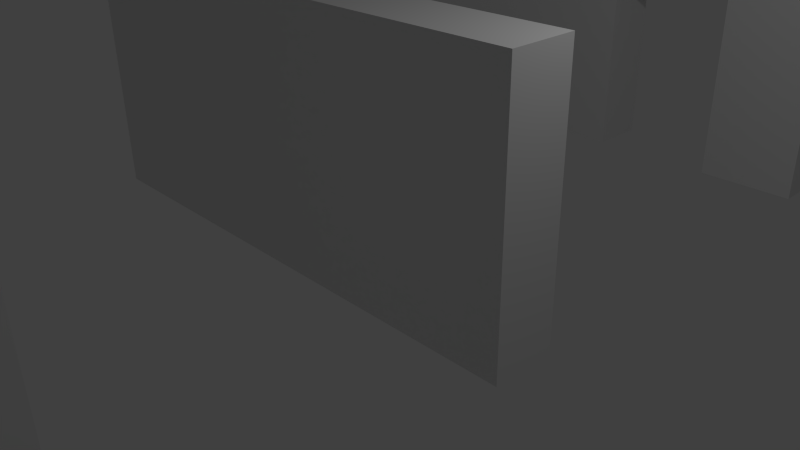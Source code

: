 # Source: paredes.blend  (saved by Blender 2.72.0; exported with 4.5.12 LTS)
import bpy
from mathutils import Matrix  # noqa: F401  (used for matrix-valued properties, if any)

bpy.ops.wm.read_factory_settings(use_empty=True)
scene = bpy.context.scene
scene.name = 'Scene'

# ---- collections
col_collection_1 = bpy.data.collections.new('Collection 1'); scene.collection.children.link(col_collection_1)

# ---- materials (node trees are filled in below, after node groups)
mat_material_001 = bpy.data.materials.new('Material.001')
mat_material_001.alpha_threshold = 0.0
mat_material_001.use_transparent_shadow = False
mat_material_001.roughness = 0.5
mat_material_001.line_color = (0.0, 0.0, 0.0, 1.0)

# ---- material node trees

# ---- world
world_world = bpy.data.worlds.new('World'); scene.world = world_world
world_world.color = (0.05088, 0.05088, 0.05088)
world_world.use_sun_shadow = False
world_world.sun_shadow_jitter_overblur = 0.0
world_world.cycles.sampling_method = 'MANUAL'
world_world.cycles.sample_map_resolution = 256

# ---- cameras
cam_camera = bpy.data.cameras.new('Camera')
cam_camera.clip_end = 100.0
cam_camera.lens = 35.0
cam_camera.sensor_width = 32.0
cam_camera.sensor_height = 18.0
cam_camera.ortho_scale = 7.314
cam_camera.dof.focus_distance = 0.0
cam_camera.dof.aperture_fstop = 128.0

# ---- lights
light_lamp = bpy.data.lights.new('Lamp', 'POINT')
light_lamp.transmission_factor = 0.0
light_lamp.cutoff_distance = 30.0
light_lamp.energy = 100.0
light_lamp.shadow_buffer_clip_start = 1.001
light_lamp.shadow_soft_size = 0.1
light_lamp.shadow_maximum_resolution = 0.006
light_lamp.use_absolute_resolution = True
light_lamp.cycles.use_multiple_importance_sampling = False

# ---- meshes
me_cube = bpy.data.meshes.new('Cube')
me_cube.from_pydata([(-1.048, -1.0, -1.0), (-1.048, 1.0, -1.0), (0.8498, 1.0, -1.0), (0.8498, -1.0, -1.0), (-1.048, -1.0, 0.9571), (-1.048, 1.0, 0.9571), (0.8498, 1.0, 0.9571), (0.8498, -1.0, 0.9571)], [], [(4, 5, 1, 0), (5, 6, 2, 1), (6, 7, 3, 2), (7, 4, 0, 3), (0, 1, 2, 3), (7, 6, 5, 4)])
me_cube.use_remesh_preserve_volume = False
me_cube.use_remesh_preserve_attributes = False
me_cube.use_mirror_vertex_groups = False
me_cube.update()
me_cube_001 = bpy.data.meshes.new('Cube.001')
me_cube_001.from_pydata([(1.0, 1.0, -1.0), (1.0, -1.0, -1.0), (0.8195, -1.0, -1.0), (0.626, -1.0, -1.0), (0.626, 1.0, -1.0), (0.8195, 1.0, -1.0), (0.4245, 1.0, 0.5417), (0.1298, 1.0, 0.5417), (0.1298, 1.0, -1.0), (-1.0, 1.0, -1.0), (-1.0, 1.0, 1.0), (1.0, 1.0, 1.0), (1.0, -1.0, 1.0), (-1.0, -1.0, 1.0), (-1.0, -1.0, -1.0), (0.1298, -1.0, -1.0), (0.1298, -1.0, 0.5417), (0.4245, -1.0, 0.5417), (0.626, -1.0, -0.1675), (0.626, 1.0, -0.1333), (0.626, 1.0, 0.5417), (0.4611, -1.0, 0.5417), (0.626, -1.0, 0.5417)], [], [(0, 1, 2, 3, 4, 5), (0, 11, 12, 1), (0, 5, 4, 19, 20, 6, 7, 8, 9, 10, 11), (15, 14, 9, 8), (14, 13, 10, 9), (11, 10, 13, 12), (7, 6, 20, 22, 21, 17, 16), (16, 15, 8, 7), (20, 19, 4, 3, 18, 22), (1, 12, 13, 14, 15, 16, 17, 21, 22, 18, 3, 2)])
_uv = me_cube_001.uv_layers.new(name='UVMap')
_uv.uv.foreach_set('vector', [0.0, 0.0, 0.0, 0.0, 0.0, 0.0, 0.0, 0.0, 0.0, 0.0, 0.0, 0.0, 0.5276, 0.003062, 0.5276, 0.9269, 0.2382, 0.9269, 0.2382, 0.003062, -0.009457, 0.002097, 0.08251, 0.002097, 0.1811, 0.002098, 0.1811, 0.4336, 0.1811, 0.7697, 0.2837, 0.7697, 0.4339, 0.7697, 0.4339, 0.002097, 1.009, 0.002097, 1.009, 0.9979, -0.009457, 0.9979, 0.0, 0.0, 0.0, 0.0, 0.0, 0.0, 0.0, 0.0, 0.8708, 0.0007287, 0.8708, 0.9246, 0.5814, 0.9246, 0.5814, 0.0007287, 0.0, 0.0, 0.0, 0.0, 0.0, 0.0, 0.0, 0.0, 0.7665, 0.6388, 0.6833, 0.6388, 0.6264, 0.6388, 0.6264, 0.1388, 0.6729, 0.1388, 0.6833, 0.1388, 0.7665, 0.1388, 0.2098, 0.7749, 0.2098, 0.0009906, 0.491, 0.0009907, 0.491, 0.7749, 0.2272, 0.7753, 0.2272, 0.4365, 0.2272, 0.001423, 0.5084, 0.001423, 0.5084, 0.4193, 0.5084, 0.7753, 1.005, 8.842e-05, 1.005, 0.996, 0.005881, 0.996, 0.005881, 8.863e-05, 0.5704, 8.854e-05, 0.5704, 0.7678, 0.7176, 0.7678, 0.7359, 0.7678, 0.8183, 0.7678, 0.8183, 0.4146, 0.8183, 8.842e-05, 0.915, 8.836e-05])
_uv.active_render = True
_uv = me_cube_001.uv_layers.new(name='UVMap.001')
_uv.uv.foreach_set('vector', [0.0, 0.0, 0.0, 0.0, 0.0, 0.0, 0.0, 0.0, 0.0, 0.0, 0.0, 0.0, 0.0, 0.0, 0.0, 0.0, 0.0, 0.0, 0.0, 0.0, 0.0, 0.0, 0.0, 0.0, 0.0, 0.0, 0.0, 0.0, 0.0, 0.0, 0.0, 0.0, 0.0, 0.0, 0.0, 0.0, 0.0, 0.0, 0.0, 0.0, 0.0, 0.0, 0.0, 0.0, 0.0, 0.0, 0.0, 0.0, 0.0, 0.0, 0.0, 0.0, 0.0, 0.0, 0.0, 0.0, 0.0, 0.0, 0.0, 0.0, 0.0, 0.0, 0.0, 0.0, 0.0, 0.0, 0.0, 0.0, 0.0, 0.0, 0.0, 0.0, 0.0, 0.0, 0.0, 0.0, 0.0, 0.0, 0.0, 0.0, 0.0, 0.0, 0.0, 0.0, 0.0, 0.0, 0.0, 0.0, 0.0, 0.0, 0.0, 0.0, 0.0, 0.0, 0.0, 0.0, 0.0, 0.0, 0.0, 0.0, 0.0, 0.0, 0.0, 0.0, 0.0, 0.0, 0.0, 0.0, 0.0, 0.0, 0.0, 0.0, 0.0, 0.0, 0.0, 0.0, 0.0, 0.0, 0.0, 0.0, 0.0, 0.0, 0.0, 0.0])
me_cube_001.materials.append(mat_material_001)
me_cube_001.use_remesh_preserve_volume = False
me_cube_001.use_remesh_preserve_attributes = False
me_cube_001.use_mirror_vertex_groups = False
me_cube_001.update()
me_cube_002 = bpy.data.meshes.new('Cube.002')
me_cube_002.from_pydata([(-1.048, -1.0, -1.0), (-1.048, 1.0, -1.0), (0.8498, 1.0, -1.0), (0.8498, -1.0, -1.0), (-1.048, -1.0, 0.9571), (-1.048, 1.0, 0.9571), (0.8498, 1.0, 0.9571), (0.8498, -1.0, 0.9571)], [], [(4, 5, 1, 0), (5, 6, 2, 1), (6, 7, 3, 2), (7, 4, 0, 3), (0, 1, 2, 3), (7, 6, 5, 4)])
me_cube_002.use_remesh_preserve_volume = False
me_cube_002.use_remesh_preserve_attributes = False
me_cube_002.use_mirror_vertex_groups = False
me_cube_002.update()
me_cube_003 = bpy.data.meshes.new('Cube.003')
me_cube_003.from_pydata([(-1.048, -1.0, -1.0), (-1.048, 1.0, -1.0), (0.8498, 1.0, -1.0), (0.8498, -1.0, -1.0), (-1.048, -1.0, 0.9571), (-1.048, 1.0, 0.9571), (0.8498, 1.0, 0.9571), (0.8498, -1.0, 0.9571)], [], [(4, 5, 1, 0), (5, 6, 2, 1), (6, 7, 3, 2), (7, 4, 0, 3), (0, 1, 2, 3), (7, 6, 5, 4)])
me_cube_003.use_remesh_preserve_volume = False
me_cube_003.use_remesh_preserve_attributes = False
me_cube_003.use_mirror_vertex_groups = False
me_cube_003.update()

# ---- objects
ob_cube = bpy.data.objects.new('Cube', me_cube)
ob_lamp = bpy.data.objects.new('Lamp', light_lamp)
ob_camera = bpy.data.objects.new('Camera', cam_camera)
ob_wall = bpy.data.objects.new('wall', me_cube_001)
ob_cube_001 = bpy.data.objects.new('Cube.001', me_cube_002)
ob_cube_002 = bpy.data.objects.new('Cube.002', me_cube_003)

# ---- transforms, parenting, visibility, modifiers, constraints
ob_cube.location = (-1.102, 0.01059, 1.404)
ob_cube.scale = (4.245, 0.4658, 1.919)
ob_cube.lineart.crease_threshold = 0.0
ob_lamp.location = (4.076, 1.005, 5.904)
ob_lamp.rotation_euler = (0.6503, 0.05522, 1.866)
ob_lamp.lock_rotations_4d = False
ob_lamp.empty_display_type = 'ARROWS'
ob_lamp.color = (0.0, 0.0, 0.0, 0.0)
ob_lamp.lineart.crease_threshold = 0.0
ob_camera.location = (7.481, -6.508, 5.344)
ob_camera.rotation_euler = (1.109, 0.01082, 0.8149)
ob_camera.lock_rotations_4d = False
ob_camera.empty_display_type = 'ARROWS'
ob_camera.color = (0.0, 0.0, 0.0, 0.0)
ob_camera.display_type = 'WIRE'
ob_camera.lineart.crease_threshold = 0.0
ob_wall.location = (-1.523, 7.006, 1.369)
ob_wall.scale = (4.03, 0.4735, 1.887)
ob_wall.lock_rotations_4d = False
ob_wall.empty_display_type = 'ARROWS'
ob_wall.lineart.crease_threshold = 0.0
ob_cube_001.location = (-1.102, -5.626, 1.404)
ob_cube_001.scale = (4.245, 0.4658, 1.919)
ob_cube_001.lineart.crease_threshold = 0.0
ob_cube_002.location = (-1.102, -8.515, 1.404)
ob_cube_002.scale = (4.245, 0.4658, 1.919)
ob_cube_002.lineart.crease_threshold = 0.0

# ---- collection membership
col_collection_1.objects.link(ob_cube)
col_collection_1.objects.link(ob_lamp)
col_collection_1.objects.link(ob_camera)
col_collection_1.objects.link(ob_wall)
col_collection_1.objects.link(ob_cube_001)
col_collection_1.objects.link(ob_cube_002)

# ---- scene / render settings (as saved in the file)
scene.camera = ob_camera
scene.frame_start = 1; scene.frame_end = 250; scene.frame_set(1)
scene.render.engine = 'BLENDER_EEVEE_NEXT'
scene.render.resolution_percentage = 50
scene.render.dither_intensity = 0.0
scene.cycles.use_denoising = False
scene.cycles.samples = 10
scene.cycles.sampling_pattern = 'TABULATED_SOBOL'
scene.cycles.light_sampling_threshold = 0.0
scene.cycles.use_adaptive_sampling = False
scene.cycles.use_light_tree = False
scene.cycles.blur_glossy = 0.0
scene.cycles.pixel_filter_type = 'GAUSSIAN'
scene.cycles.sample_clamp_indirect = 0.0
scene.view_settings.view_transform = 'Standard'
bpy.context.view_layer.update()
